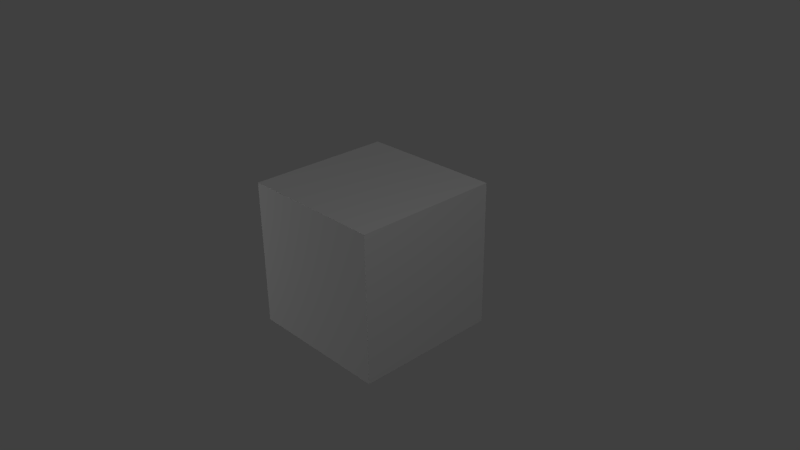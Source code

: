 # Source: P08StaticCube.blend  (saved by Blender 2.71.0; exported with 4.5.12 LTS)
import bpy
from mathutils import Matrix  # noqa: F401  (used for matrix-valued properties, if any)

bpy.ops.wm.read_factory_settings(use_empty=True)
scene = bpy.context.scene
scene.name = 'Scene'

# ---- collections
col_collection_1 = bpy.data.collections.new('Collection 1'); scene.collection.children.link(col_collection_1)

# ---- materials (node trees are filled in below, after node groups)
mat_steel = bpy.data.materials.new('Steel')
mat_steel.alpha_threshold = 0.0
mat_steel.use_transparent_shadow = False
mat_steel.roughness = 0.5
mat_steel.line_color = (0.0, 0.0, 0.0, 1.0)

# ---- material node trees

# ---- world
world_world = bpy.data.worlds.new('World'); scene.world = world_world
world_world.color = (0.05088, 0.05088, 0.05088)
world_world.use_sun_shadow = False
world_world.sun_shadow_jitter_overblur = 0.0
world_world.cycles.sampling_method = 'MANUAL'
world_world.cycles.sample_map_resolution = 256

# ---- cameras
cam_camera = bpy.data.cameras.new('Camera')
cam_camera.clip_end = 100.0
cam_camera.lens = 35.0
cam_camera.sensor_width = 32.0
cam_camera.sensor_height = 18.0
cam_camera.ortho_scale = 7.314
cam_camera.dof.focus_distance = 0.0
cam_camera.dof.aperture_fstop = 128.0

# ---- lights
light_point_002 = bpy.data.lights.new('Point.002', 'POINT')
light_point_002.transmission_factor = 0.0
light_point_002.energy = 100.0
light_point_002.shadow_buffer_clip_start = 0.5
light_point_002.shadow_soft_size = 0.1
light_point_002.shadow_maximum_resolution = 0.006
light_point_002.use_absolute_resolution = True
light_point_002.cycles.use_multiple_importance_sampling = False
light_point_001 = bpy.data.lights.new('Point.001', 'POINT')
light_point_001.transmission_factor = 0.0
light_point_001.energy = 100.0
light_point_001.shadow_buffer_clip_start = 0.5
light_point_001.shadow_soft_size = 0.1
light_point_001.shadow_maximum_resolution = 0.006
light_point_001.use_absolute_resolution = True
light_point_001.cycles.use_multiple_importance_sampling = False
light_point = bpy.data.lights.new('Point', 'POINT')
light_point.transmission_factor = 0.0
light_point.energy = 100.0
light_point.shadow_buffer_clip_start = 0.5
light_point.shadow_soft_size = 0.1
light_point.shadow_maximum_resolution = 0.006
light_point.use_absolute_resolution = True
light_point.cycles.use_multiple_importance_sampling = False
light_lamp = bpy.data.lights.new('Lamp', 'POINT')
light_lamp.transmission_factor = 0.0
light_lamp.cutoff_distance = 30.0
light_lamp.energy = 100.0
light_lamp.shadow_buffer_clip_start = 1.001
light_lamp.shadow_soft_size = 0.1
light_lamp.shadow_maximum_resolution = 0.006
light_lamp.use_absolute_resolution = True
light_lamp.cycles.use_multiple_importance_sampling = False

# ---- meshes
me_cube = bpy.data.meshes.new('Cube')
me_cube.from_pydata([(1.0, 1.0, -1.0), (1.0, -1.0, -1.0), (-1.0, -1.0, -1.0), (-1.0, 1.0, -1.0), (1.0, 1.0, 1.0), (1.0, -1.0, 1.0), (-1.0, -1.0, 1.0), (-1.0, 1.0, 1.0)], [], [(0, 1, 2, 3), (4, 7, 6, 5), (0, 4, 5, 1), (1, 5, 6, 2), (2, 6, 7, 3), (4, 0, 3, 7)])
_uv = me_cube.uv_layers.new(name='UVMap')
_uv.uv.foreach_set('vector', [1.987e-08, 0.6667, 0.3333, 0.6667, 0.3333, 1.0, 0.0, 1.0, 0.6667, 0.3333, 0.6667, 0.6667, 0.3333, 0.6667, 0.3333, 0.3333, 0.6667, 0.3333, 0.3333, 0.3333, 0.3333, 0.0, 0.6667, 1.987e-08, 2.98e-08, 0.3333, 0.0, 1.291e-07, 0.3333, 0.0, 0.3333, 0.3333, 1.0, 0.3333, 0.6667, 0.3333, 0.6667, 8.941e-08, 1.0, 0.0, 0.0, 0.3333, 0.3333, 0.3333, 0.3333, 0.6667, 2.98e-08, 0.6667])
me_cube.materials.append(mat_steel)
me_cube.use_remesh_preserve_volume = False
me_cube.use_remesh_preserve_attributes = False
me_cube.use_mirror_vertex_groups = False
me_cube.update()

# ---- objects
ob_point_002 = bpy.data.objects.new('Point.002', light_point_002)
ob_point_001 = bpy.data.objects.new('Point.001', light_point_001)
ob_point = bpy.data.objects.new('Point', light_point)
ob_staticcube = bpy.data.objects.new('StaticCube', me_cube)
ob_lamp = bpy.data.objects.new('Lamp', light_lamp)
ob_camera = bpy.data.objects.new('Camera', cam_camera)

# ---- transforms, parenting, visibility, modifiers, constraints
ob_point_002.location = (-4.979, -5.024, 1.494)
ob_point_002.lineart.crease_threshold = 0.0
ob_point_001.location = (3.9, 6.26, 9.497)
ob_point_001.lineart.crease_threshold = 0.0
ob_point.location = (5.554, -1.894, 5.75)
ob_point.lineart.crease_threshold = 0.0
ob_staticcube.location = (0.0, 0.0, 0.0)
ob_staticcube.lock_rotations_4d = False
ob_staticcube.empty_display_type = 'ARROWS'
ob_staticcube.lineart.crease_threshold = 0.0
ob_lamp.location = (-5.51, 1.005, -3.88)
ob_lamp.rotation_euler = (0.6503, 0.05522, 1.866)
ob_lamp.lock_rotations_4d = False
ob_lamp.empty_display_type = 'ARROWS'
ob_lamp.color = (0.0, 0.0, 0.0, 0.0)
ob_lamp.lineart.crease_threshold = 0.0
ob_camera.location = (7.481, -6.508, 5.344)
ob_camera.rotation_euler = (1.109, 0.01082, 0.8149)
ob_camera.lock_rotations_4d = False
ob_camera.empty_display_type = 'ARROWS'
ob_camera.color = (0.0, 0.0, 0.0, 0.0)
ob_camera.display_type = 'WIRE'
ob_camera.lineart.crease_threshold = 0.0

# ---- collection membership
col_collection_1.objects.link(ob_point_002)
col_collection_1.objects.link(ob_point_001)
col_collection_1.objects.link(ob_point)
col_collection_1.objects.link(ob_staticcube)
col_collection_1.objects.link(ob_lamp)
col_collection_1.objects.link(ob_camera)

# ---- scene / render settings (as saved in the file)
scene.camera = ob_camera
scene.frame_start = 1; scene.frame_end = 250; scene.frame_set(1)
scene.render.engine = 'BLENDER_EEVEE_NEXT'
scene.render.resolution_percentage = 50
scene.render.dither_intensity = 0.0
scene.cycles.use_denoising = False
scene.cycles.samples = 10
scene.cycles.sampling_pattern = 'TABULATED_SOBOL'
scene.cycles.light_sampling_threshold = 0.0
scene.cycles.use_adaptive_sampling = False
scene.cycles.use_light_tree = False
scene.cycles.blur_glossy = 0.0
scene.cycles.volume_bounces = 1
scene.cycles.pixel_filter_type = 'GAUSSIAN'
scene.cycles.sample_clamp_indirect = 0.0
scene.view_settings.view_transform = 'Standard'
bpy.context.view_layer.update()
